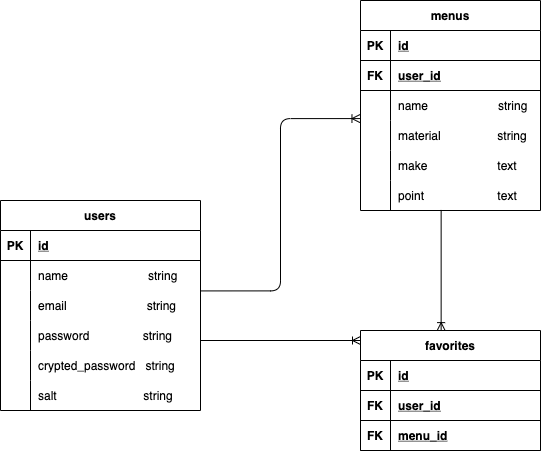

The diagram above was exported from draw.io. Its source (the exported page's mxGraphModel, read from the mxfile embedded in the PNG):
<mxGraphModel dx="818" dy="534" grid="1" gridSize="10" guides="1" tooltips="1" connect="1" arrows="1" fold="1" page="1" pageScale="1" pageWidth="827" pageHeight="1169" math="0" shadow="0">
  <root>
    <mxCell id="0" />
    <mxCell id="1" parent="0" />
    <mxCell id="2" value="users" style="shape=table;startSize=30;container=1;collapsible=1;childLayout=tableLayout;fixedRows=1;rowLines=0;fontStyle=1;align=center;resizeLast=1;" vertex="1" parent="1">
      <mxGeometry x="120" y="240" width="200" height="210" as="geometry" />
    </mxCell>
    <mxCell id="3" value="" style="shape=tableRow;horizontal=0;startSize=0;swimlaneHead=0;swimlaneBody=0;fillColor=none;collapsible=0;dropTarget=0;points=[[0,0.5],[1,0.5]];portConstraint=eastwest;top=0;left=0;right=0;bottom=1;" vertex="1" parent="2">
      <mxGeometry y="30" width="200" height="30" as="geometry" />
    </mxCell>
    <mxCell id="4" value="PK" style="shape=partialRectangle;connectable=0;fillColor=none;top=0;left=0;bottom=0;right=0;fontStyle=1;overflow=hidden;" vertex="1" parent="3">
      <mxGeometry width="30" height="30" as="geometry">
        <mxRectangle width="30" height="30" as="alternateBounds" />
      </mxGeometry>
    </mxCell>
    <mxCell id="5" value="id" style="shape=partialRectangle;connectable=0;fillColor=none;top=0;left=0;bottom=0;right=0;align=left;spacingLeft=6;fontStyle=5;overflow=hidden;" vertex="1" parent="3">
      <mxGeometry x="30" width="170" height="30" as="geometry">
        <mxRectangle width="170" height="30" as="alternateBounds" />
      </mxGeometry>
    </mxCell>
    <mxCell id="6" value="" style="shape=tableRow;horizontal=0;startSize=0;swimlaneHead=0;swimlaneBody=0;fillColor=none;collapsible=0;dropTarget=0;points=[[0,0.5],[1,0.5]];portConstraint=eastwest;top=0;left=0;right=0;bottom=0;" vertex="1" parent="2">
      <mxGeometry y="60" width="200" height="30" as="geometry" />
    </mxCell>
    <mxCell id="7" value="" style="shape=partialRectangle;connectable=0;fillColor=none;top=0;left=0;bottom=0;right=0;editable=1;overflow=hidden;" vertex="1" parent="6">
      <mxGeometry width="30" height="30" as="geometry">
        <mxRectangle width="30" height="30" as="alternateBounds" />
      </mxGeometry>
    </mxCell>
    <mxCell id="8" value="name                        string    " style="shape=partialRectangle;connectable=0;fillColor=none;top=0;left=0;bottom=0;right=0;align=left;spacingLeft=6;overflow=hidden;" vertex="1" parent="6">
      <mxGeometry x="30" width="170" height="30" as="geometry">
        <mxRectangle width="170" height="30" as="alternateBounds" />
      </mxGeometry>
    </mxCell>
    <mxCell id="9" value="" style="shape=tableRow;horizontal=0;startSize=0;swimlaneHead=0;swimlaneBody=0;fillColor=none;collapsible=0;dropTarget=0;points=[[0,0.5],[1,0.5]];portConstraint=eastwest;top=0;left=0;right=0;bottom=0;" vertex="1" parent="2">
      <mxGeometry y="90" width="200" height="30" as="geometry" />
    </mxCell>
    <mxCell id="10" value="" style="shape=partialRectangle;connectable=0;fillColor=none;top=0;left=0;bottom=0;right=0;editable=1;overflow=hidden;" vertex="1" parent="9">
      <mxGeometry width="30" height="30" as="geometry">
        <mxRectangle width="30" height="30" as="alternateBounds" />
      </mxGeometry>
    </mxCell>
    <mxCell id="11" value="email                        string" style="shape=partialRectangle;connectable=0;fillColor=none;top=0;left=0;bottom=0;right=0;align=left;spacingLeft=6;overflow=hidden;" vertex="1" parent="9">
      <mxGeometry x="30" width="170" height="30" as="geometry">
        <mxRectangle width="170" height="30" as="alternateBounds" />
      </mxGeometry>
    </mxCell>
    <mxCell id="80" style="shape=tableRow;horizontal=0;startSize=0;swimlaneHead=0;swimlaneBody=0;fillColor=none;collapsible=0;dropTarget=0;points=[[0,0.5],[1,0.5]];portConstraint=eastwest;top=0;left=0;right=0;bottom=0;" vertex="1" parent="2">
      <mxGeometry y="120" width="200" height="30" as="geometry" />
    </mxCell>
    <mxCell id="81" style="shape=partialRectangle;connectable=0;fillColor=none;top=0;left=0;bottom=0;right=0;editable=1;overflow=hidden;" vertex="1" parent="80">
      <mxGeometry width="30" height="30" as="geometry">
        <mxRectangle width="30" height="30" as="alternateBounds" />
      </mxGeometry>
    </mxCell>
    <mxCell id="82" value="password                string" style="shape=partialRectangle;connectable=0;fillColor=none;top=0;left=0;bottom=0;right=0;align=left;spacingLeft=6;overflow=hidden;" vertex="1" parent="80">
      <mxGeometry x="30" width="170" height="30" as="geometry">
        <mxRectangle width="170" height="30" as="alternateBounds" />
      </mxGeometry>
    </mxCell>
    <mxCell id="86" style="shape=tableRow;horizontal=0;startSize=0;swimlaneHead=0;swimlaneBody=0;fillColor=none;collapsible=0;dropTarget=0;points=[[0,0.5],[1,0.5]];portConstraint=eastwest;top=0;left=0;right=0;bottom=0;" vertex="1" parent="2">
      <mxGeometry y="150" width="200" height="30" as="geometry" />
    </mxCell>
    <mxCell id="87" style="shape=partialRectangle;connectable=0;fillColor=none;top=0;left=0;bottom=0;right=0;editable=1;overflow=hidden;" vertex="1" parent="86">
      <mxGeometry width="30" height="30" as="geometry">
        <mxRectangle width="30" height="30" as="alternateBounds" />
      </mxGeometry>
    </mxCell>
    <mxCell id="88" value="crypted_password   string" style="shape=partialRectangle;connectable=0;fillColor=none;top=0;left=0;bottom=0;right=0;align=left;spacingLeft=6;overflow=hidden;" vertex="1" parent="86">
      <mxGeometry x="30" width="170" height="30" as="geometry">
        <mxRectangle width="170" height="30" as="alternateBounds" />
      </mxGeometry>
    </mxCell>
    <mxCell id="83" style="shape=tableRow;horizontal=0;startSize=0;swimlaneHead=0;swimlaneBody=0;fillColor=none;collapsible=0;dropTarget=0;points=[[0,0.5],[1,0.5]];portConstraint=eastwest;top=0;left=0;right=0;bottom=0;" vertex="1" parent="2">
      <mxGeometry y="180" width="200" height="30" as="geometry" />
    </mxCell>
    <mxCell id="84" style="shape=partialRectangle;connectable=0;fillColor=none;top=0;left=0;bottom=0;right=0;editable=1;overflow=hidden;" vertex="1" parent="83">
      <mxGeometry width="30" height="30" as="geometry">
        <mxRectangle width="30" height="30" as="alternateBounds" />
      </mxGeometry>
    </mxCell>
    <mxCell id="85" value="salt                          string" style="shape=partialRectangle;connectable=0;fillColor=none;top=0;left=0;bottom=0;right=0;align=left;spacingLeft=6;overflow=hidden;" vertex="1" parent="83">
      <mxGeometry x="30" width="170" height="30" as="geometry">
        <mxRectangle width="170" height="30" as="alternateBounds" />
      </mxGeometry>
    </mxCell>
    <mxCell id="15" value="menus" style="shape=table;startSize=30;container=1;collapsible=1;childLayout=tableLayout;fixedRows=1;rowLines=0;fontStyle=1;align=center;resizeLast=1;" vertex="1" parent="1">
      <mxGeometry x="480" y="40" width="180" height="210" as="geometry" />
    </mxCell>
    <mxCell id="16" value="" style="shape=tableRow;horizontal=0;startSize=0;swimlaneHead=0;swimlaneBody=0;fillColor=none;collapsible=0;dropTarget=0;points=[[0,0.5],[1,0.5]];portConstraint=eastwest;top=0;left=0;right=0;bottom=1;" vertex="1" parent="15">
      <mxGeometry y="30" width="180" height="30" as="geometry" />
    </mxCell>
    <mxCell id="17" value="PK" style="shape=partialRectangle;connectable=0;fillColor=none;top=0;left=0;bottom=0;right=0;fontStyle=1;overflow=hidden;" vertex="1" parent="16">
      <mxGeometry width="30" height="30" as="geometry">
        <mxRectangle width="30" height="30" as="alternateBounds" />
      </mxGeometry>
    </mxCell>
    <mxCell id="18" value="id" style="shape=partialRectangle;connectable=0;fillColor=none;top=0;left=0;bottom=0;right=0;align=left;spacingLeft=6;fontStyle=5;overflow=hidden;" vertex="1" parent="16">
      <mxGeometry x="30" width="150" height="30" as="geometry">
        <mxRectangle width="150" height="30" as="alternateBounds" />
      </mxGeometry>
    </mxCell>
    <mxCell id="48" style="shape=tableRow;horizontal=0;startSize=0;swimlaneHead=0;swimlaneBody=0;fillColor=none;collapsible=0;dropTarget=0;points=[[0,0.5],[1,0.5]];portConstraint=eastwest;top=0;left=0;right=0;bottom=1;" vertex="1" parent="15">
      <mxGeometry y="60" width="180" height="30" as="geometry" />
    </mxCell>
    <mxCell id="49" value="FK" style="shape=partialRectangle;connectable=0;fillColor=none;top=0;left=0;bottom=0;right=0;fontStyle=1;overflow=hidden;" vertex="1" parent="48">
      <mxGeometry width="30" height="30" as="geometry">
        <mxRectangle width="30" height="30" as="alternateBounds" />
      </mxGeometry>
    </mxCell>
    <mxCell id="50" value="user_id" style="shape=partialRectangle;connectable=0;fillColor=none;top=0;left=0;bottom=0;right=0;align=left;spacingLeft=6;fontStyle=5;overflow=hidden;" vertex="1" parent="48">
      <mxGeometry x="30" width="150" height="30" as="geometry">
        <mxRectangle width="150" height="30" as="alternateBounds" />
      </mxGeometry>
    </mxCell>
    <mxCell id="19" value="" style="shape=tableRow;horizontal=0;startSize=0;swimlaneHead=0;swimlaneBody=0;fillColor=none;collapsible=0;dropTarget=0;points=[[0,0.5],[1,0.5]];portConstraint=eastwest;top=0;left=0;right=0;bottom=0;" vertex="1" parent="15">
      <mxGeometry y="90" width="180" height="30" as="geometry" />
    </mxCell>
    <mxCell id="20" value="" style="shape=partialRectangle;connectable=0;fillColor=none;top=0;left=0;bottom=0;right=0;editable=1;overflow=hidden;" vertex="1" parent="19">
      <mxGeometry width="30" height="30" as="geometry">
        <mxRectangle width="30" height="30" as="alternateBounds" />
      </mxGeometry>
    </mxCell>
    <mxCell id="21" value="name                     string" style="shape=partialRectangle;connectable=0;fillColor=none;top=0;left=0;bottom=0;right=0;align=left;spacingLeft=6;overflow=hidden;" vertex="1" parent="19">
      <mxGeometry x="30" width="150" height="30" as="geometry">
        <mxRectangle width="150" height="30" as="alternateBounds" />
      </mxGeometry>
    </mxCell>
    <mxCell id="22" value="" style="shape=tableRow;horizontal=0;startSize=0;swimlaneHead=0;swimlaneBody=0;fillColor=none;collapsible=0;dropTarget=0;points=[[0,0.5],[1,0.5]];portConstraint=eastwest;top=0;left=0;right=0;bottom=0;" vertex="1" parent="15">
      <mxGeometry y="120" width="180" height="30" as="geometry" />
    </mxCell>
    <mxCell id="23" value="" style="shape=partialRectangle;connectable=0;fillColor=none;top=0;left=0;bottom=0;right=0;editable=1;overflow=hidden;" vertex="1" parent="22">
      <mxGeometry width="30" height="30" as="geometry">
        <mxRectangle width="30" height="30" as="alternateBounds" />
      </mxGeometry>
    </mxCell>
    <mxCell id="24" value="material                 string" style="shape=partialRectangle;connectable=0;fillColor=none;top=0;left=0;bottom=0;right=0;align=left;spacingLeft=6;overflow=hidden;" vertex="1" parent="22">
      <mxGeometry x="30" width="150" height="30" as="geometry">
        <mxRectangle width="150" height="30" as="alternateBounds" />
      </mxGeometry>
    </mxCell>
    <mxCell id="25" value="" style="shape=tableRow;horizontal=0;startSize=0;swimlaneHead=0;swimlaneBody=0;fillColor=none;collapsible=0;dropTarget=0;points=[[0,0.5],[1,0.5]];portConstraint=eastwest;top=0;left=0;right=0;bottom=0;" vertex="1" parent="15">
      <mxGeometry y="150" width="180" height="30" as="geometry" />
    </mxCell>
    <mxCell id="26" value="" style="shape=partialRectangle;connectable=0;fillColor=none;top=0;left=0;bottom=0;right=0;editable=1;overflow=hidden;" vertex="1" parent="25">
      <mxGeometry width="30" height="30" as="geometry">
        <mxRectangle width="30" height="30" as="alternateBounds" />
      </mxGeometry>
    </mxCell>
    <mxCell id="27" value="make                     text" style="shape=partialRectangle;connectable=0;fillColor=none;top=0;left=0;bottom=0;right=0;align=left;spacingLeft=6;overflow=hidden;" vertex="1" parent="25">
      <mxGeometry x="30" width="150" height="30" as="geometry">
        <mxRectangle width="150" height="30" as="alternateBounds" />
      </mxGeometry>
    </mxCell>
    <mxCell id="51" style="shape=tableRow;horizontal=0;startSize=0;swimlaneHead=0;swimlaneBody=0;fillColor=none;collapsible=0;dropTarget=0;points=[[0,0.5],[1,0.5]];portConstraint=eastwest;top=0;left=0;right=0;bottom=0;" vertex="1" parent="15">
      <mxGeometry y="180" width="180" height="30" as="geometry" />
    </mxCell>
    <mxCell id="52" style="shape=partialRectangle;connectable=0;fillColor=none;top=0;left=0;bottom=0;right=0;editable=1;overflow=hidden;" vertex="1" parent="51">
      <mxGeometry width="30" height="30" as="geometry">
        <mxRectangle width="30" height="30" as="alternateBounds" />
      </mxGeometry>
    </mxCell>
    <mxCell id="53" value="point                      text" style="shape=partialRectangle;connectable=0;fillColor=none;top=0;left=0;bottom=0;right=0;align=left;spacingLeft=6;overflow=hidden;" vertex="1" parent="51">
      <mxGeometry x="30" width="150" height="30" as="geometry">
        <mxRectangle width="150" height="30" as="alternateBounds" />
      </mxGeometry>
    </mxCell>
    <mxCell id="57" value="favorites" style="shape=table;startSize=30;container=1;collapsible=1;childLayout=tableLayout;fixedRows=1;rowLines=0;fontStyle=1;align=center;resizeLast=1;" vertex="1" parent="1">
      <mxGeometry x="480" y="370" width="180" height="120" as="geometry" />
    </mxCell>
    <mxCell id="58" value="" style="shape=tableRow;horizontal=0;startSize=0;swimlaneHead=0;swimlaneBody=0;fillColor=none;collapsible=0;dropTarget=0;points=[[0,0.5],[1,0.5]];portConstraint=eastwest;top=0;left=0;right=0;bottom=1;" vertex="1" parent="57">
      <mxGeometry y="30" width="180" height="30" as="geometry" />
    </mxCell>
    <mxCell id="59" value="PK" style="shape=partialRectangle;connectable=0;fillColor=none;top=0;left=0;bottom=0;right=0;fontStyle=1;overflow=hidden;" vertex="1" parent="58">
      <mxGeometry width="30" height="30" as="geometry">
        <mxRectangle width="30" height="30" as="alternateBounds" />
      </mxGeometry>
    </mxCell>
    <mxCell id="60" value="id" style="shape=partialRectangle;connectable=0;fillColor=none;top=0;left=0;bottom=0;right=0;align=left;spacingLeft=6;fontStyle=5;overflow=hidden;" vertex="1" parent="58">
      <mxGeometry x="30" width="150" height="30" as="geometry">
        <mxRectangle width="150" height="30" as="alternateBounds" />
      </mxGeometry>
    </mxCell>
    <mxCell id="73" style="shape=tableRow;horizontal=0;startSize=0;swimlaneHead=0;swimlaneBody=0;fillColor=none;collapsible=0;dropTarget=0;points=[[0,0.5],[1,0.5]];portConstraint=eastwest;top=0;left=0;right=0;bottom=1;" vertex="1" parent="57">
      <mxGeometry y="60" width="180" height="30" as="geometry" />
    </mxCell>
    <mxCell id="74" value="FK" style="shape=partialRectangle;connectable=0;fillColor=none;top=0;left=0;bottom=0;right=0;fontStyle=1;overflow=hidden;" vertex="1" parent="73">
      <mxGeometry width="30" height="30" as="geometry">
        <mxRectangle width="30" height="30" as="alternateBounds" />
      </mxGeometry>
    </mxCell>
    <mxCell id="75" value="user_id" style="shape=partialRectangle;connectable=0;fillColor=none;top=0;left=0;bottom=0;right=0;align=left;spacingLeft=6;fontStyle=5;overflow=hidden;" vertex="1" parent="73">
      <mxGeometry x="30" width="150" height="30" as="geometry">
        <mxRectangle width="150" height="30" as="alternateBounds" />
      </mxGeometry>
    </mxCell>
    <mxCell id="70" style="shape=tableRow;horizontal=0;startSize=0;swimlaneHead=0;swimlaneBody=0;fillColor=none;collapsible=0;dropTarget=0;points=[[0,0.5],[1,0.5]];portConstraint=eastwest;top=0;left=0;right=0;bottom=1;" vertex="1" parent="57">
      <mxGeometry y="90" width="180" height="30" as="geometry" />
    </mxCell>
    <mxCell id="71" value="FK" style="shape=partialRectangle;connectable=0;fillColor=none;top=0;left=0;bottom=0;right=0;fontStyle=1;overflow=hidden;" vertex="1" parent="70">
      <mxGeometry width="30" height="30" as="geometry">
        <mxRectangle width="30" height="30" as="alternateBounds" />
      </mxGeometry>
    </mxCell>
    <mxCell id="72" value="menu_id" style="shape=partialRectangle;connectable=0;fillColor=none;top=0;left=0;bottom=0;right=0;align=left;spacingLeft=6;fontStyle=5;overflow=hidden;" vertex="1" parent="70">
      <mxGeometry x="30" width="150" height="30" as="geometry">
        <mxRectangle width="150" height="30" as="alternateBounds" />
      </mxGeometry>
    </mxCell>
    <mxCell id="77" value="" style="edgeStyle=orthogonalEdgeStyle;fontSize=12;html=1;endArrow=ERoneToMany;entryX=-0.003;entryY=0.936;entryDx=0;entryDy=0;entryPerimeter=0;exitX=1;exitY=0.014;exitDx=0;exitDy=0;exitPerimeter=0;" edge="1" parent="1" source="9" target="19">
      <mxGeometry width="100" height="100" relative="1" as="geometry">
        <mxPoint x="320" y="320" as="sourcePoint" />
        <mxPoint x="420" y="200" as="targetPoint" />
        <Array as="points">
          <mxPoint x="400" y="330" />
          <mxPoint x="400" y="158" />
        </Array>
      </mxGeometry>
    </mxCell>
    <mxCell id="78" value="" style="fontSize=12;html=1;endArrow=ERoneToMany;" edge="1" parent="1">
      <mxGeometry width="100" height="100" relative="1" as="geometry">
        <mxPoint x="320" y="380" as="sourcePoint" />
        <mxPoint x="480" y="380" as="targetPoint" />
      </mxGeometry>
    </mxCell>
    <mxCell id="79" value="" style="fontSize=12;html=1;endArrow=ERoneToMany;exitX=0.448;exitY=0.982;exitDx=0;exitDy=0;exitPerimeter=0;entryX=0.448;entryY=0.001;entryDx=0;entryDy=0;entryPerimeter=0;" edge="1" parent="1" source="51" target="57">
      <mxGeometry width="100" height="100" relative="1" as="geometry">
        <mxPoint x="580" y="280" as="sourcePoint" />
        <mxPoint x="580" y="370" as="targetPoint" />
      </mxGeometry>
    </mxCell>
  </root>
</mxGraphModel>